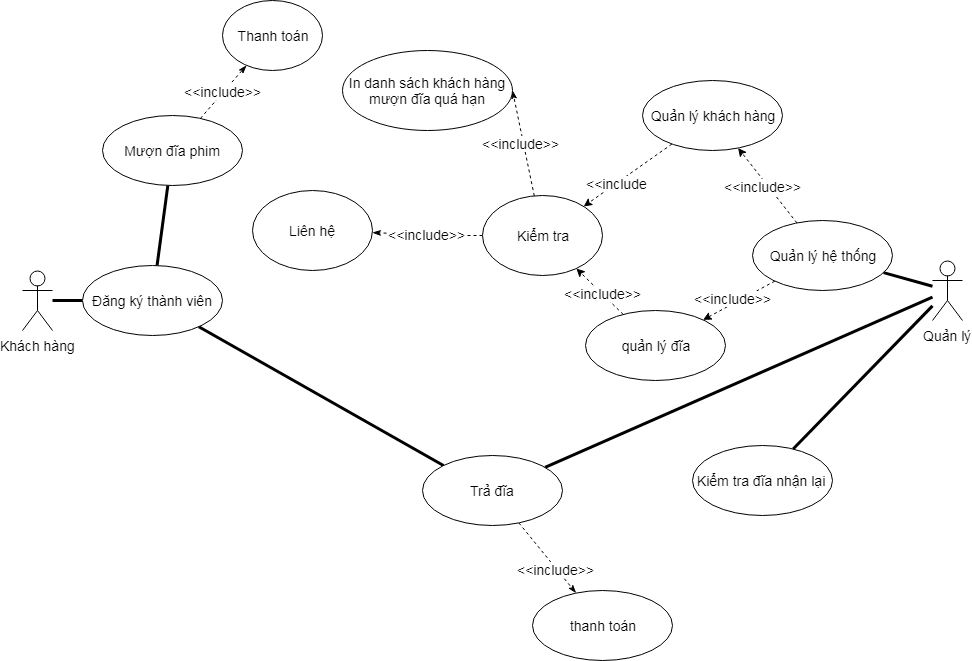

The diagram above was exported from draw.io. Its source (the exported page's mxGraphModel, read from the mxfile embedded in the PNG):
<mxGraphModel dx="2249" dy="1884" grid="1" gridSize="10" guides="1" tooltips="1" connect="1" arrows="1" fold="1" page="1" pageScale="1" pageWidth="827" pageHeight="1169" math="0" shadow="0">
  <root>
    <mxCell id="0" />
    <mxCell id="1" parent="0" />
    <mxCell id="x8frqMjwYUr5p5sVBAsI-10" style="rounded=0;orthogonalLoop=1;jettySize=auto;html=1;entryX=0;entryY=0.5;entryDx=0;entryDy=0;strokeWidth=3;endArrow=none;endFill=0;" parent="1" source="x8frqMjwYUr5p5sVBAsI-1" target="x8frqMjwYUr5p5sVBAsI-8" edge="1">
      <mxGeometry relative="1" as="geometry" />
    </mxCell>
    <mxCell id="x8frqMjwYUr5p5sVBAsI-1" value="Khách hàng" style="shape=umlActor;verticalLabelPosition=bottom;labelBackgroundColor=#ffffff;verticalAlign=top;html=1;outlineConnect=0;" parent="1" vertex="1">
      <mxGeometry x="-150" y="130" width="30" height="60" as="geometry" />
    </mxCell>
    <mxCell id="x8frqMjwYUr5p5sVBAsI-19" style="edgeStyle=none;rounded=0;orthogonalLoop=1;jettySize=auto;html=1;endArrow=none;endFill=0;strokeWidth=3;" parent="1" source="x8frqMjwYUr5p5sVBAsI-3" target="x8frqMjwYUr5p5sVBAsI-11" edge="1">
      <mxGeometry relative="1" as="geometry" />
    </mxCell>
    <mxCell id="4gSKlLfsWnqqLoZDpTpi-19" style="rounded=0;orthogonalLoop=1;jettySize=auto;html=1;endArrow=none;endFill=0;strokeWidth=3;" parent="1" source="x8frqMjwYUr5p5sVBAsI-3" target="4gSKlLfsWnqqLoZDpTpi-12" edge="1">
      <mxGeometry relative="1" as="geometry" />
    </mxCell>
    <mxCell id="4gSKlLfsWnqqLoZDpTpi-27" style="edgeStyle=none;rounded=0;orthogonalLoop=1;jettySize=auto;html=1;endArrow=none;endFill=0;strokeWidth=3;" parent="1" source="x8frqMjwYUr5p5sVBAsI-3" target="4gSKlLfsWnqqLoZDpTpi-26" edge="1">
      <mxGeometry relative="1" as="geometry" />
    </mxCell>
    <mxCell id="x8frqMjwYUr5p5sVBAsI-3" value="Quản lý" style="shape=umlActor;verticalLabelPosition=bottom;labelBackgroundColor=#ffffff;verticalAlign=top;html=1;outlineConnect=0;" parent="1" vertex="1">
      <mxGeometry x="760" y="120" width="30" height="60" as="geometry" />
    </mxCell>
    <mxCell id="4gSKlLfsWnqqLoZDpTpi-32" style="edgeStyle=none;rounded=0;orthogonalLoop=1;jettySize=auto;html=1;endArrow=none;endFill=0;strokeWidth=3;" parent="1" source="x8frqMjwYUr5p5sVBAsI-8" target="x8frqMjwYUr5p5sVBAsI-12" edge="1">
      <mxGeometry relative="1" as="geometry" />
    </mxCell>
    <mxCell id="4gSKlLfsWnqqLoZDpTpi-33" style="edgeStyle=none;rounded=0;orthogonalLoop=1;jettySize=auto;html=1;entryX=0;entryY=0;entryDx=0;entryDy=0;endArrow=none;endFill=0;strokeWidth=3;" parent="1" source="x8frqMjwYUr5p5sVBAsI-8" target="4gSKlLfsWnqqLoZDpTpi-12" edge="1">
      <mxGeometry relative="1" as="geometry" />
    </mxCell>
    <mxCell id="x8frqMjwYUr5p5sVBAsI-8" value="Đăng ký thành viên" style="ellipse;whiteSpace=wrap;html=1;" parent="1" vertex="1">
      <mxGeometry x="-90" y="125" width="140" height="70" as="geometry" />
    </mxCell>
    <mxCell id="kiBWYvx8sL-RLs8t5GvO-5" style="edgeStyle=none;rounded=0;orthogonalLoop=1;jettySize=auto;html=1;dashed=1;" edge="1" parent="1" source="x8frqMjwYUr5p5sVBAsI-11" target="4gSKlLfsWnqqLoZDpTpi-16">
      <mxGeometry relative="1" as="geometry" />
    </mxCell>
    <mxCell id="kiBWYvx8sL-RLs8t5GvO-10" value="&amp;lt;&amp;lt;include&amp;gt;&amp;gt;" style="text;html=1;resizable=0;points=[];align=center;verticalAlign=middle;labelBackgroundColor=#ffffff;" vertex="1" connectable="0" parent="kiBWYvx8sL-RLs8t5GvO-5">
      <mxGeometry x="0.2621" y="3" relative="1" as="geometry">
        <mxPoint x="5" y="8" as="offset" />
      </mxGeometry>
    </mxCell>
    <mxCell id="kiBWYvx8sL-RLs8t5GvO-8" style="edgeStyle=none;rounded=0;orthogonalLoop=1;jettySize=auto;html=1;dashed=1;" edge="1" parent="1" source="x8frqMjwYUr5p5sVBAsI-11" target="4gSKlLfsWnqqLoZDpTpi-2">
      <mxGeometry relative="1" as="geometry" />
    </mxCell>
    <mxCell id="kiBWYvx8sL-RLs8t5GvO-9" value="&amp;lt;&amp;lt;include&amp;gt;&amp;gt;" style="text;html=1;resizable=0;points=[];align=center;verticalAlign=middle;labelBackgroundColor=#ffffff;" vertex="1" connectable="0" parent="kiBWYvx8sL-RLs8t5GvO-8">
      <mxGeometry x="0.3943" y="-1" relative="1" as="geometry">
        <mxPoint x="8.5" y="-9.5" as="offset" />
      </mxGeometry>
    </mxCell>
    <mxCell id="x8frqMjwYUr5p5sVBAsI-11" value="Quản lý hệ thống" style="ellipse;whiteSpace=wrap;html=1;" parent="1" vertex="1">
      <mxGeometry x="580" y="80" width="140" height="70" as="geometry" />
    </mxCell>
    <mxCell id="4gSKlLfsWnqqLoZDpTpi-35" value="&amp;lt;&amp;lt;include&amp;gt;&amp;gt;" style="edgeStyle=none;rounded=0;orthogonalLoop=1;jettySize=auto;html=1;endArrow=classicThin;endFill=1;strokeWidth=1;dashed=1;" parent="1" source="x8frqMjwYUr5p5sVBAsI-12" target="4gSKlLfsWnqqLoZDpTpi-34" edge="1">
      <mxGeometry relative="1" as="geometry" />
    </mxCell>
    <mxCell id="x8frqMjwYUr5p5sVBAsI-12" value="Mượn đĩa phim" style="ellipse;whiteSpace=wrap;html=1;" parent="1" vertex="1">
      <mxGeometry x="-70" y="-25" width="140" height="70" as="geometry" />
    </mxCell>
    <mxCell id="kiBWYvx8sL-RLs8t5GvO-2" style="edgeStyle=none;rounded=0;orthogonalLoop=1;jettySize=auto;html=1;dashed=1;" edge="1" parent="1" source="4gSKlLfsWnqqLoZDpTpi-2" target="4gSKlLfsWnqqLoZDpTpi-4">
      <mxGeometry relative="1" as="geometry" />
    </mxCell>
    <mxCell id="kiBWYvx8sL-RLs8t5GvO-3" value="&amp;lt;&amp;lt;include&amp;gt;&amp;gt;" style="text;html=1;resizable=0;points=[];align=center;verticalAlign=middle;labelBackgroundColor=#ffffff;" vertex="1" connectable="0" parent="kiBWYvx8sL-RLs8t5GvO-2">
      <mxGeometry x="0.3306" y="4" relative="1" as="geometry">
        <mxPoint x="13.5" y="6.5" as="offset" />
      </mxGeometry>
    </mxCell>
    <mxCell id="4gSKlLfsWnqqLoZDpTpi-2" value="quản lý đĩa" style="ellipse;whiteSpace=wrap;html=1;" parent="1" vertex="1">
      <mxGeometry x="413" y="170" width="140" height="70" as="geometry" />
    </mxCell>
    <mxCell id="4gSKlLfsWnqqLoZDpTpi-10" style="edgeStyle=none;rounded=0;orthogonalLoop=1;jettySize=auto;html=1;entryX=1;entryY=0.5;entryDx=0;entryDy=0;endArrow=classicThin;endFill=1;strokeWidth=1;dashed=1;" parent="1" source="4gSKlLfsWnqqLoZDpTpi-4" target="4gSKlLfsWnqqLoZDpTpi-9" edge="1">
      <mxGeometry relative="1" as="geometry" />
    </mxCell>
    <mxCell id="4gSKlLfsWnqqLoZDpTpi-37" value="" style="edgeStyle=none;rounded=0;orthogonalLoop=1;jettySize=auto;html=1;dashed=1;endArrow=classicThin;endFill=1;strokeWidth=1;" parent="1" source="4gSKlLfsWnqqLoZDpTpi-4" target="4gSKlLfsWnqqLoZDpTpi-36" edge="1">
      <mxGeometry relative="1" as="geometry">
        <Array as="points">
          <mxPoint x="280" y="95" />
        </Array>
      </mxGeometry>
    </mxCell>
    <mxCell id="4gSKlLfsWnqqLoZDpTpi-38" value="&amp;lt;&amp;lt;include&amp;gt;&amp;gt;" style="text;html=1;resizable=0;points=[];align=center;verticalAlign=middle;labelBackgroundColor=#ffffff;" parent="4gSKlLfsWnqqLoZDpTpi-37" vertex="1" connectable="0">
      <mxGeometry x="0.025" y="-1" relative="1" as="geometry">
        <mxPoint as="offset" />
      </mxGeometry>
    </mxCell>
    <mxCell id="4gSKlLfsWnqqLoZDpTpi-4" value="Kiểm tra" style="ellipse;whiteSpace=wrap;html=1;" parent="1" vertex="1">
      <mxGeometry x="310" y="55" width="120" height="80" as="geometry" />
    </mxCell>
    <mxCell id="4gSKlLfsWnqqLoZDpTpi-36" value="Liên hệ" style="ellipse;whiteSpace=wrap;html=1;" parent="1" vertex="1">
      <mxGeometry x="80" y="50" width="120" height="80" as="geometry" />
    </mxCell>
    <mxCell id="4gSKlLfsWnqqLoZDpTpi-9" value="In danh sách khách hàng mượn đĩa quá hạn" style="ellipse;whiteSpace=wrap;html=1;" parent="1" vertex="1">
      <mxGeometry x="170" y="-90" width="170" height="80" as="geometry" />
    </mxCell>
    <mxCell id="4gSKlLfsWnqqLoZDpTpi-11" value="&amp;lt;&amp;lt;include&amp;gt;&amp;gt;" style="text;html=1;resizable=0;points=[];align=center;verticalAlign=middle;labelBackgroundColor=#ffffff;" parent="1" vertex="1" connectable="0">
      <mxGeometry x="510.2398017998953" y="-100.10518693875656" as="geometry">
        <mxPoint x="-162" y="103" as="offset" />
      </mxGeometry>
    </mxCell>
    <mxCell id="4gSKlLfsWnqqLoZDpTpi-29" style="edgeStyle=none;rounded=0;orthogonalLoop=1;jettySize=auto;html=1;endArrow=classicThin;endFill=1;strokeWidth=1;dashed=1;" parent="1" source="4gSKlLfsWnqqLoZDpTpi-12" target="4gSKlLfsWnqqLoZDpTpi-28" edge="1">
      <mxGeometry relative="1" as="geometry" />
    </mxCell>
    <mxCell id="4gSKlLfsWnqqLoZDpTpi-30" value="&amp;lt;&amp;lt;include&amp;gt;&amp;gt;" style="text;html=1;resizable=0;points=[];align=center;verticalAlign=middle;labelBackgroundColor=#ffffff;" parent="4gSKlLfsWnqqLoZDpTpi-29" vertex="1" connectable="0">
      <mxGeometry x="0.274" y="-1" relative="1" as="geometry">
        <mxPoint x="1" as="offset" />
      </mxGeometry>
    </mxCell>
    <mxCell id="4gSKlLfsWnqqLoZDpTpi-12" value="Trả đĩa" style="ellipse;whiteSpace=wrap;html=1;" parent="1" vertex="1">
      <mxGeometry x="250" y="315" width="140" height="70" as="geometry" />
    </mxCell>
    <mxCell id="kiBWYvx8sL-RLs8t5GvO-1" style="rounded=0;orthogonalLoop=1;jettySize=auto;html=1;dashed=1;" edge="1" parent="1" source="4gSKlLfsWnqqLoZDpTpi-16" target="4gSKlLfsWnqqLoZDpTpi-4">
      <mxGeometry relative="1" as="geometry" />
    </mxCell>
    <mxCell id="kiBWYvx8sL-RLs8t5GvO-4" value="&amp;lt;&amp;lt;include" style="text;html=1;resizable=0;points=[];align=center;verticalAlign=middle;labelBackgroundColor=#ffffff;" vertex="1" connectable="0" parent="kiBWYvx8sL-RLs8t5GvO-1">
      <mxGeometry x="0.2488" y="-1" relative="1" as="geometry">
        <mxPoint y="1" as="offset" />
      </mxGeometry>
    </mxCell>
    <mxCell id="4gSKlLfsWnqqLoZDpTpi-16" value="Quản lý khách hàng" style="ellipse;whiteSpace=wrap;html=1;" parent="1" vertex="1">
      <mxGeometry x="470" y="-60" width="140" height="70" as="geometry" />
    </mxCell>
    <mxCell id="4gSKlLfsWnqqLoZDpTpi-26" value="Kiểm tra đĩa nhận lại&amp;nbsp;" style="ellipse;whiteSpace=wrap;html=1;" parent="1" vertex="1">
      <mxGeometry x="520" y="305" width="140" height="70" as="geometry" />
    </mxCell>
    <mxCell id="4gSKlLfsWnqqLoZDpTpi-28" value="thanh toán" style="ellipse;whiteSpace=wrap;html=1;" parent="1" vertex="1">
      <mxGeometry x="360" y="450" width="140" height="70" as="geometry" />
    </mxCell>
    <mxCell id="4gSKlLfsWnqqLoZDpTpi-34" value="Thanh toán" style="ellipse;whiteSpace=wrap;html=1;" parent="1" vertex="1">
      <mxGeometry x="50" y="-140" width="100" height="70" as="geometry" />
    </mxCell>
  </root>
</mxGraphModel>